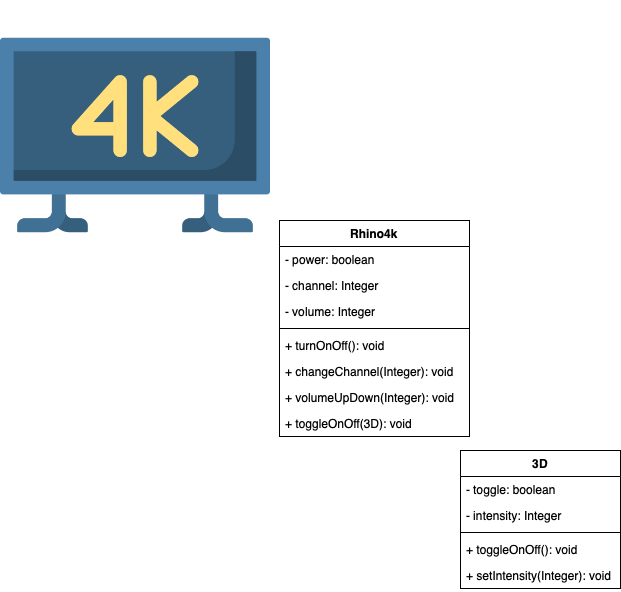

The diagram above was exported from draw.io. Its source (the exported page's mxGraphModel, read from the mxfile embedded in the PNG):
<mxGraphModel dx="946" dy="662" grid="1" gridSize="10" guides="1" tooltips="1" connect="1" arrows="1" fold="1" page="1" pageScale="1" pageWidth="827" pageHeight="1169" math="0" shadow="0">
  <root>
    <mxCell id="0" />
    <mxCell id="1" parent="0" />
    <mxCell id="oMp-nnsfyVxVoKK1_78f-1" value="" style="shape=image;verticalLabelPosition=bottom;labelBackgroundColor=#ffffff;verticalAlign=top;aspect=fixed;imageAspect=0;image=data:image/png,(base64 omitted: 14372 chars);" vertex="1" parent="1">
      <mxGeometry x="40" y="40" width="270" height="270" as="geometry" />
    </mxCell>
    <mxCell id="oMp-nnsfyVxVoKK1_78f-6" value="3D" style="swimlane;fontStyle=1;align=center;verticalAlign=top;childLayout=stackLayout;horizontal=1;startSize=26;horizontalStack=0;resizeParent=1;resizeParentMax=0;resizeLast=0;collapsible=1;marginBottom=0;" vertex="1" parent="1">
      <mxGeometry x="500" y="490" width="160" height="138" as="geometry" />
    </mxCell>
    <mxCell id="oMp-nnsfyVxVoKK1_78f-7" value="- toggle: boolean" style="text;strokeColor=none;fillColor=none;align=left;verticalAlign=top;spacingLeft=4;spacingRight=4;overflow=hidden;rotatable=0;points=[[0,0.5],[1,0.5]];portConstraint=eastwest;" vertex="1" parent="oMp-nnsfyVxVoKK1_78f-6">
      <mxGeometry y="26" width="160" height="26" as="geometry" />
    </mxCell>
    <mxCell id="oMp-nnsfyVxVoKK1_78f-15" value="- intensity: Integer" style="text;strokeColor=none;fillColor=none;align=left;verticalAlign=top;spacingLeft=4;spacingRight=4;overflow=hidden;rotatable=0;points=[[0,0.5],[1,0.5]];portConstraint=eastwest;" vertex="1" parent="oMp-nnsfyVxVoKK1_78f-6">
      <mxGeometry y="52" width="160" height="26" as="geometry" />
    </mxCell>
    <mxCell id="oMp-nnsfyVxVoKK1_78f-8" value="" style="line;strokeWidth=1;fillColor=none;align=left;verticalAlign=middle;spacingTop=-1;spacingLeft=3;spacingRight=3;rotatable=0;labelPosition=right;points=[];portConstraint=eastwest;" vertex="1" parent="oMp-nnsfyVxVoKK1_78f-6">
      <mxGeometry y="78" width="160" height="8" as="geometry" />
    </mxCell>
    <mxCell id="oMp-nnsfyVxVoKK1_78f-9" value="+ toggleOnOff(): void" style="text;strokeColor=none;fillColor=none;align=left;verticalAlign=top;spacingLeft=4;spacingRight=4;overflow=hidden;rotatable=0;points=[[0,0.5],[1,0.5]];portConstraint=eastwest;" vertex="1" parent="oMp-nnsfyVxVoKK1_78f-6">
      <mxGeometry y="86" width="160" height="26" as="geometry" />
    </mxCell>
    <mxCell id="oMp-nnsfyVxVoKK1_78f-16" value="+ setIntensity(Integer): void" style="text;strokeColor=none;fillColor=none;align=left;verticalAlign=top;spacingLeft=4;spacingRight=4;overflow=hidden;rotatable=0;points=[[0,0.5],[1,0.5]];portConstraint=eastwest;" vertex="1" parent="oMp-nnsfyVxVoKK1_78f-6">
      <mxGeometry y="112" width="160" height="26" as="geometry" />
    </mxCell>
    <mxCell id="oMp-nnsfyVxVoKK1_78f-2" value="Rhino4k" style="swimlane;fontStyle=1;align=center;verticalAlign=top;childLayout=stackLayout;horizontal=1;startSize=26;horizontalStack=0;resizeParent=1;resizeParentMax=0;resizeLast=0;collapsible=1;marginBottom=0;" vertex="1" parent="1">
      <mxGeometry x="319" y="260" width="190" height="216" as="geometry" />
    </mxCell>
    <mxCell id="oMp-nnsfyVxVoKK1_78f-3" value="- power: boolean" style="text;strokeColor=none;fillColor=none;align=left;verticalAlign=top;spacingLeft=4;spacingRight=4;overflow=hidden;rotatable=0;points=[[0,0.5],[1,0.5]];portConstraint=eastwest;" vertex="1" parent="oMp-nnsfyVxVoKK1_78f-2">
      <mxGeometry y="26" width="190" height="26" as="geometry" />
    </mxCell>
    <mxCell id="oMp-nnsfyVxVoKK1_78f-10" value="- channel: Integer" style="text;strokeColor=none;fillColor=none;align=left;verticalAlign=top;spacingLeft=4;spacingRight=4;overflow=hidden;rotatable=0;points=[[0,0.5],[1,0.5]];portConstraint=eastwest;" vertex="1" parent="oMp-nnsfyVxVoKK1_78f-2">
      <mxGeometry y="52" width="190" height="26" as="geometry" />
    </mxCell>
    <mxCell id="oMp-nnsfyVxVoKK1_78f-11" value="- volume: Integer" style="text;strokeColor=none;fillColor=none;align=left;verticalAlign=top;spacingLeft=4;spacingRight=4;overflow=hidden;rotatable=0;points=[[0,0.5],[1,0.5]];portConstraint=eastwest;" vertex="1" parent="oMp-nnsfyVxVoKK1_78f-2">
      <mxGeometry y="78" width="190" height="26" as="geometry" />
    </mxCell>
    <mxCell id="oMp-nnsfyVxVoKK1_78f-4" value="" style="line;strokeWidth=1;fillColor=none;align=left;verticalAlign=middle;spacingTop=-1;spacingLeft=3;spacingRight=3;rotatable=0;labelPosition=right;points=[];portConstraint=eastwest;" vertex="1" parent="oMp-nnsfyVxVoKK1_78f-2">
      <mxGeometry y="104" width="190" height="8" as="geometry" />
    </mxCell>
    <mxCell id="oMp-nnsfyVxVoKK1_78f-5" value="+ turnOnOff(): void" style="text;strokeColor=none;fillColor=none;align=left;verticalAlign=top;spacingLeft=4;spacingRight=4;overflow=hidden;rotatable=0;points=[[0,0.5],[1,0.5]];portConstraint=eastwest;" vertex="1" parent="oMp-nnsfyVxVoKK1_78f-2">
      <mxGeometry y="112" width="190" height="26" as="geometry" />
    </mxCell>
    <mxCell id="oMp-nnsfyVxVoKK1_78f-13" value="+ changeChannel(Integer): void" style="text;strokeColor=none;fillColor=none;align=left;verticalAlign=top;spacingLeft=4;spacingRight=4;overflow=hidden;rotatable=0;points=[[0,0.5],[1,0.5]];portConstraint=eastwest;" vertex="1" parent="oMp-nnsfyVxVoKK1_78f-2">
      <mxGeometry y="138" width="190" height="26" as="geometry" />
    </mxCell>
    <mxCell id="oMp-nnsfyVxVoKK1_78f-14" value="+ volumeUpDown(Integer): void" style="text;strokeColor=none;fillColor=none;align=left;verticalAlign=top;spacingLeft=4;spacingRight=4;overflow=hidden;rotatable=0;points=[[0,0.5],[1,0.5]];portConstraint=eastwest;" vertex="1" parent="oMp-nnsfyVxVoKK1_78f-2">
      <mxGeometry y="164" width="190" height="26" as="geometry" />
    </mxCell>
    <mxCell id="oMp-nnsfyVxVoKK1_78f-17" value="+ toggleOnOff(3D): void" style="text;strokeColor=none;fillColor=none;align=left;verticalAlign=top;spacingLeft=4;spacingRight=4;overflow=hidden;rotatable=0;points=[[0,0.5],[1,0.5]];portConstraint=eastwest;" vertex="1" parent="oMp-nnsfyVxVoKK1_78f-2">
      <mxGeometry y="190" width="190" height="26" as="geometry" />
    </mxCell>
  </root>
</mxGraphModel>